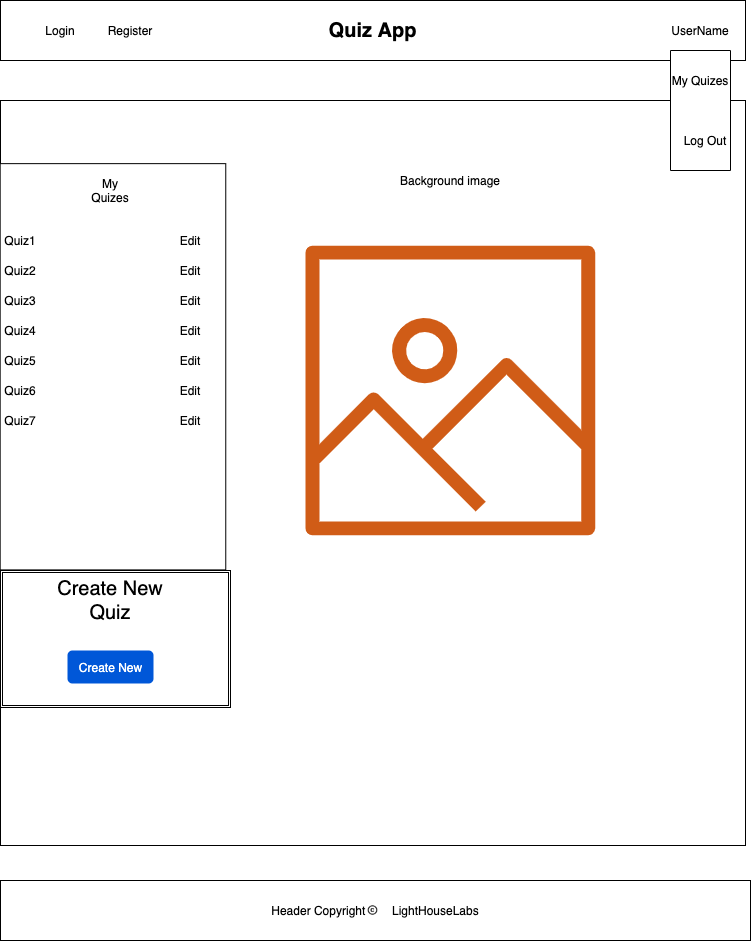

The diagram above was exported from draw.io. Its source (the exported page's mxGraphModel, read from the mxfile embedded in the PNG):
<mxGraphModel dx="1507" dy="1027" grid="1" gridSize="10" guides="1" tooltips="1" connect="1" arrows="1" fold="1" page="1" pageScale="1" pageWidth="850" pageHeight="1100" math="0" shadow="0">
  <root>
    <mxCell id="0" />
    <mxCell id="1" parent="0" />
    <mxCell id="F9ypGHdmk0aKRRFvGRLD-19" value="" style="whiteSpace=wrap;html=1;aspect=fixed;" vertex="1" parent="1">
      <mxGeometry x="50" y="120" width="745" height="745" as="geometry" />
    </mxCell>
    <mxCell id="F9ypGHdmk0aKRRFvGRLD-1" value="&lt;b&gt;&lt;font style=&quot;font-size: 20px&quot;&gt;Quiz App&lt;/font&gt;&lt;/b&gt;" style="rounded=0;whiteSpace=wrap;html=1;" vertex="1" parent="1">
      <mxGeometry x="50" y="20" width="745" height="60" as="geometry" />
    </mxCell>
    <mxCell id="F9ypGHdmk0aKRRFvGRLD-2" value="Login" style="text;html=1;strokeColor=none;fillColor=none;align=center;verticalAlign=middle;whiteSpace=wrap;rounded=0;" vertex="1" parent="1">
      <mxGeometry x="90" y="40" width="40" height="20" as="geometry" />
    </mxCell>
    <mxCell id="F9ypGHdmk0aKRRFvGRLD-3" value="UserName" style="text;html=1;strokeColor=none;fillColor=none;align=center;verticalAlign=middle;whiteSpace=wrap;rounded=0;" vertex="1" parent="1">
      <mxGeometry x="730" y="40" width="40" height="20" as="geometry" />
    </mxCell>
    <mxCell id="F9ypGHdmk0aKRRFvGRLD-4" value="Register" style="text;html=1;strokeColor=none;fillColor=none;align=center;verticalAlign=middle;whiteSpace=wrap;rounded=0;" vertex="1" parent="1">
      <mxGeometry x="160" y="40" width="40" height="20" as="geometry" />
    </mxCell>
    <mxCell id="F9ypGHdmk0aKRRFvGRLD-5" value="" style="rounded=0;whiteSpace=wrap;html=1;rotation=90;" vertex="1" parent="1">
      <mxGeometry x="690" y="100" width="120" height="60" as="geometry" />
    </mxCell>
    <mxCell id="F9ypGHdmk0aKRRFvGRLD-6" value="My Quizes" style="text;html=1;strokeColor=none;fillColor=none;align=center;verticalAlign=middle;whiteSpace=wrap;rounded=0;" vertex="1" parent="1">
      <mxGeometry x="720" y="90" width="60" height="20" as="geometry" />
    </mxCell>
    <mxCell id="F9ypGHdmk0aKRRFvGRLD-7" value="Log Out" style="text;html=1;strokeColor=none;fillColor=none;align=center;verticalAlign=middle;whiteSpace=wrap;rounded=0;" vertex="1" parent="1">
      <mxGeometry x="730" y="150" width="50" height="20" as="geometry" />
    </mxCell>
    <mxCell id="F9ypGHdmk0aKRRFvGRLD-8" value="" style="rounded=0;whiteSpace=wrap;html=1;rotation=90;" vertex="1" parent="1">
      <mxGeometry x="-40.68" y="273.44" width="406.25" height="225.63" as="geometry" />
    </mxCell>
    <mxCell id="F9ypGHdmk0aKRRFvGRLD-9" value="My Quizes" style="text;html=1;strokeColor=none;fillColor=none;align=center;verticalAlign=middle;whiteSpace=wrap;rounded=0;" vertex="1" parent="1">
      <mxGeometry x="140" y="200" width="40" height="20" as="geometry" />
    </mxCell>
    <mxCell id="F9ypGHdmk0aKRRFvGRLD-10" value="Quiz1" style="text;html=1;strokeColor=none;fillColor=none;align=center;verticalAlign=middle;whiteSpace=wrap;rounded=0;" vertex="1" parent="1">
      <mxGeometry x="50" y="250" width="40" height="20" as="geometry" />
    </mxCell>
    <mxCell id="F9ypGHdmk0aKRRFvGRLD-11" value="Quiz6" style="text;html=1;strokeColor=none;fillColor=none;align=center;verticalAlign=middle;whiteSpace=wrap;rounded=0;" vertex="1" parent="1">
      <mxGeometry x="50" y="400" width="40" height="20" as="geometry" />
    </mxCell>
    <mxCell id="F9ypGHdmk0aKRRFvGRLD-12" value="Quiz3" style="text;html=1;strokeColor=none;fillColor=none;align=center;verticalAlign=middle;whiteSpace=wrap;rounded=0;" vertex="1" parent="1">
      <mxGeometry x="50" y="310" width="40" height="20" as="geometry" />
    </mxCell>
    <mxCell id="F9ypGHdmk0aKRRFvGRLD-13" value="Quiz7" style="text;html=1;strokeColor=none;fillColor=none;align=center;verticalAlign=middle;whiteSpace=wrap;rounded=0;" vertex="1" parent="1">
      <mxGeometry x="50" y="430" width="40" height="20" as="geometry" />
    </mxCell>
    <mxCell id="F9ypGHdmk0aKRRFvGRLD-14" value="Quiz2" style="text;html=1;strokeColor=none;fillColor=none;align=center;verticalAlign=middle;whiteSpace=wrap;rounded=0;" vertex="1" parent="1">
      <mxGeometry x="50" y="280" width="40" height="20" as="geometry" />
    </mxCell>
    <mxCell id="F9ypGHdmk0aKRRFvGRLD-15" value="Quiz4" style="text;html=1;strokeColor=none;fillColor=none;align=center;verticalAlign=middle;whiteSpace=wrap;rounded=0;" vertex="1" parent="1">
      <mxGeometry x="50" y="340" width="40" height="20" as="geometry" />
    </mxCell>
    <mxCell id="F9ypGHdmk0aKRRFvGRLD-16" value="Quiz5" style="text;html=1;strokeColor=none;fillColor=none;align=center;verticalAlign=middle;whiteSpace=wrap;rounded=0;" vertex="1" parent="1">
      <mxGeometry x="50" y="370" width="40" height="20" as="geometry" />
    </mxCell>
    <mxCell id="F9ypGHdmk0aKRRFvGRLD-20" value="Header Copyright&amp;nbsp; &amp;nbsp; &amp;nbsp; &amp;nbsp; LightHouseLabs" style="rounded=0;whiteSpace=wrap;html=1;" vertex="1" parent="1">
      <mxGeometry x="50" y="900" width="750" height="60" as="geometry" />
    </mxCell>
    <mxCell id="F9ypGHdmk0aKRRFvGRLD-21" value="" style="shape=image;html=1;verticalAlign=top;verticalLabelPosition=bottom;labelBackgroundColor=#ffffff;imageAspect=0;aspect=fixed;image=https://cdn0.iconfinder.com/data/icons/google-material-design-3-0/48/ic_copyright_48px-128.png" vertex="1" parent="1">
      <mxGeometry x="416.87" y="924.38" width="11.25" height="11.25" as="geometry" />
    </mxCell>
    <mxCell id="F9ypGHdmk0aKRRFvGRLD-30" value="" style="outlineConnect=0;fontColor=#232F3E;gradientColor=none;fillColor=#D05C17;strokeColor=none;dashed=0;verticalLabelPosition=bottom;verticalAlign=top;align=center;html=1;fontSize=12;fontStyle=0;aspect=fixed;pointerEvents=1;shape=mxgraph.aws4.container_registry_image;" vertex="1" parent="1">
      <mxGeometry x="355" y="265" width="290" height="290" as="geometry" />
    </mxCell>
    <mxCell id="F9ypGHdmk0aKRRFvGRLD-31" value="Background image" style="text;html=1;strokeColor=none;fillColor=none;align=center;verticalAlign=middle;whiteSpace=wrap;rounded=0;" vertex="1" parent="1">
      <mxGeometry x="380" y="190" width="240" height="20" as="geometry" />
    </mxCell>
    <mxCell id="F9ypGHdmk0aKRRFvGRLD-32" value="" style="shape=ext;double=1;rounded=0;whiteSpace=wrap;html=1;" vertex="1" parent="1">
      <mxGeometry x="50" y="590" width="230" height="137" as="geometry" />
    </mxCell>
    <UserObject label="&lt;font style=&quot;font-size: 20px&quot;&gt;Create New Quiz&lt;/font&gt;" placeholders="1" name="Variable" id="F9ypGHdmk0aKRRFvGRLD-29">
      <mxCell style="text;html=1;strokeColor=none;fillColor=none;align=center;verticalAlign=middle;whiteSpace=wrap;overflow=hidden;" vertex="1" parent="1">
        <mxGeometry x="105" y="590" width="110" height="60" as="geometry" />
      </mxCell>
    </UserObject>
    <mxCell id="F9ypGHdmk0aKRRFvGRLD-27" value="Create New" style="rounded=1;fillColor=#0057D8;align=center;strokeColor=none;html=1;fontColor=#ffffff;fontSize=12" vertex="1" parent="1">
      <mxGeometry x="117" y="670" width="86" height="33" as="geometry" />
    </mxCell>
    <mxCell id="F9ypGHdmk0aKRRFvGRLD-33" value="Edit" style="text;html=1;strokeColor=none;fillColor=none;align=center;verticalAlign=middle;whiteSpace=wrap;rounded=0;" vertex="1" parent="1">
      <mxGeometry x="220" y="250" width="40" height="20" as="geometry" />
    </mxCell>
    <mxCell id="F9ypGHdmk0aKRRFvGRLD-35" value="Edit" style="text;html=1;strokeColor=none;fillColor=none;align=center;verticalAlign=middle;whiteSpace=wrap;rounded=0;" vertex="1" parent="1">
      <mxGeometry x="220" y="280" width="40" height="20" as="geometry" />
    </mxCell>
    <mxCell id="F9ypGHdmk0aKRRFvGRLD-36" value="Edit" style="text;html=1;strokeColor=none;fillColor=none;align=center;verticalAlign=middle;whiteSpace=wrap;rounded=0;" vertex="1" parent="1">
      <mxGeometry x="220" y="310" width="40" height="20" as="geometry" />
    </mxCell>
    <mxCell id="F9ypGHdmk0aKRRFvGRLD-37" value="Edit" style="text;html=1;strokeColor=none;fillColor=none;align=center;verticalAlign=middle;whiteSpace=wrap;rounded=0;" vertex="1" parent="1">
      <mxGeometry x="220" y="340" width="40" height="20" as="geometry" />
    </mxCell>
    <mxCell id="F9ypGHdmk0aKRRFvGRLD-38" value="Edit" style="text;html=1;strokeColor=none;fillColor=none;align=center;verticalAlign=middle;whiteSpace=wrap;rounded=0;" vertex="1" parent="1">
      <mxGeometry x="220" y="370" width="40" height="20" as="geometry" />
    </mxCell>
    <mxCell id="F9ypGHdmk0aKRRFvGRLD-39" value="Edit" style="text;html=1;strokeColor=none;fillColor=none;align=center;verticalAlign=middle;whiteSpace=wrap;rounded=0;" vertex="1" parent="1">
      <mxGeometry x="220" y="400" width="40" height="20" as="geometry" />
    </mxCell>
    <mxCell id="F9ypGHdmk0aKRRFvGRLD-40" value="Edit" style="text;html=1;strokeColor=none;fillColor=none;align=center;verticalAlign=middle;whiteSpace=wrap;rounded=0;" vertex="1" parent="1">
      <mxGeometry x="220" y="430" width="40" height="20" as="geometry" />
    </mxCell>
  </root>
</mxGraphModel>